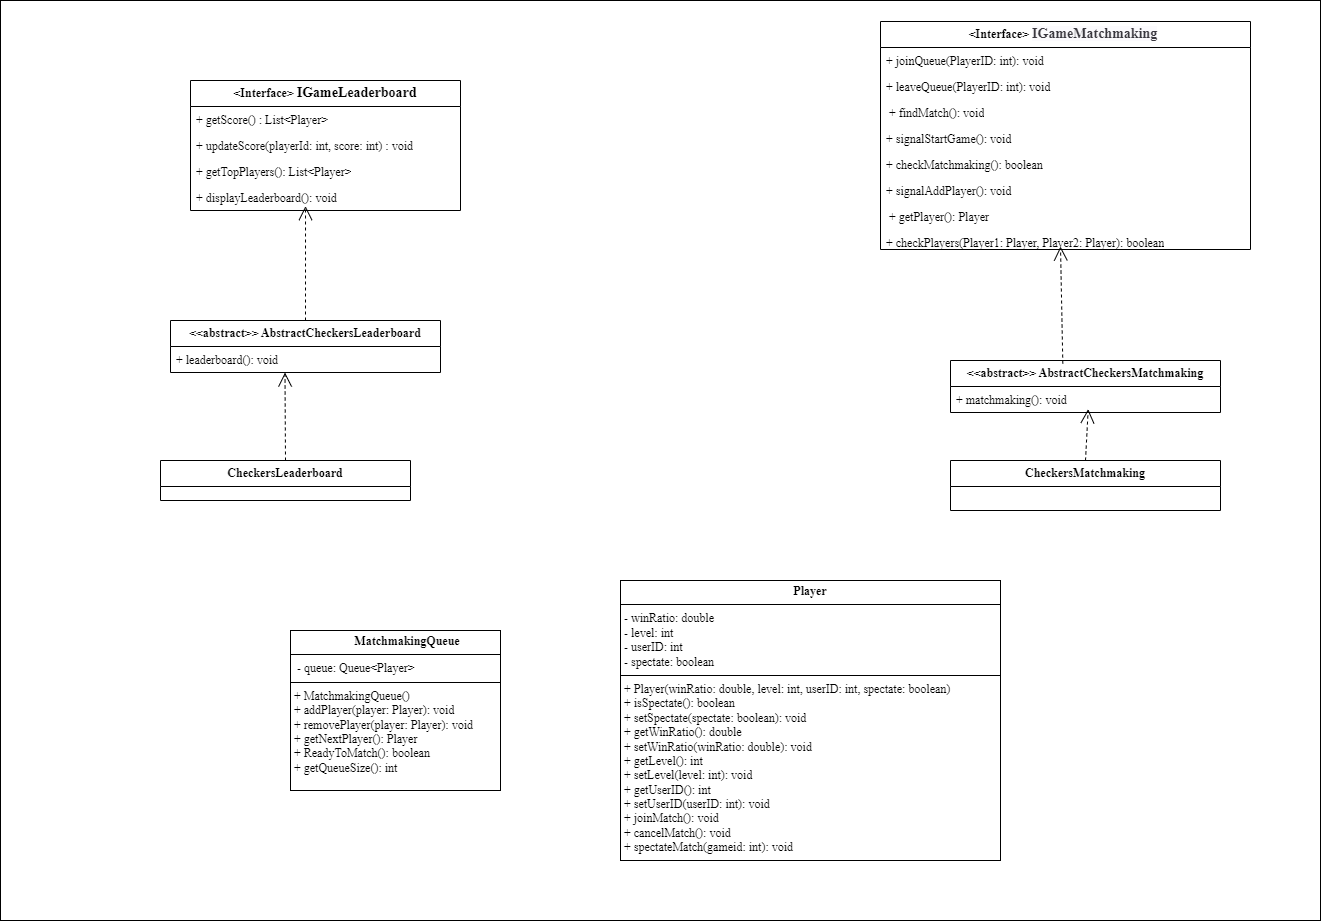

The diagram above was exported from draw.io. Its source (the exported page's mxGraphModel, read from the mxfile embedded in the PNG):
<mxGraphModel dx="3172" dy="2298" grid="1" gridSize="10" guides="1" tooltips="1" connect="1" arrows="1" fold="1" page="1" pageScale="1" pageWidth="827" pageHeight="1169" math="0" shadow="0">
  <root>
    <mxCell id="WIyWlLk6GJQsqaUBKTNV-0" />
    <mxCell id="WIyWlLk6GJQsqaUBKTNV-1" parent="WIyWlLk6GJQsqaUBKTNV-0" />
    <mxCell id="lsEaGBs_BkbbL9tJ6t5k-56" value="" style="rounded=0;whiteSpace=wrap;html=1;" vertex="1" parent="WIyWlLk6GJQsqaUBKTNV-1">
      <mxGeometry x="-40" y="-880" width="1320" height="920" as="geometry" />
    </mxCell>
    <mxCell id="lsEaGBs_BkbbL9tJ6t5k-2" value="&lt;span style=&quot;font-family: &amp;quot;Times New Roman&amp;quot;; font-weight: 700;&quot;&gt;&amp;lt;Interface&amp;gt; &lt;font style=&quot;font-size: 14px;&quot;&gt;IGameLeaderboard&lt;/font&gt;&lt;/span&gt;" style="swimlane;fontStyle=0;childLayout=stackLayout;horizontal=1;startSize=26;fillColor=none;horizontalStack=0;resizeParent=1;resizeParentMax=0;resizeLast=0;collapsible=1;marginBottom=0;whiteSpace=wrap;html=1;" vertex="1" parent="WIyWlLk6GJQsqaUBKTNV-1">
      <mxGeometry x="150" y="-800" width="270" height="130" as="geometry">
        <mxRectangle x="330" y="-120" width="210" height="30" as="alternateBounds" />
      </mxGeometry>
    </mxCell>
    <mxCell id="lsEaGBs_BkbbL9tJ6t5k-3" value="&lt;font face=&quot;Times New Roman&quot;&gt;+ getScore() : List&amp;lt;Player&amp;gt;&lt;/font&gt;" style="text;strokeColor=none;fillColor=none;align=left;verticalAlign=top;spacingLeft=4;spacingRight=4;overflow=hidden;rotatable=0;points=[[0,0.5],[1,0.5]];portConstraint=eastwest;whiteSpace=wrap;html=1;" vertex="1" parent="lsEaGBs_BkbbL9tJ6t5k-2">
      <mxGeometry y="26" width="270" height="26" as="geometry" />
    </mxCell>
    <mxCell id="lsEaGBs_BkbbL9tJ6t5k-4" value="&lt;font face=&quot;Times New Roman&quot;&gt;+ updateScore(playerId: int, score: int) : void&lt;/font&gt;" style="text;strokeColor=none;fillColor=none;align=left;verticalAlign=top;spacingLeft=4;spacingRight=4;overflow=hidden;rotatable=0;points=[[0,0.5],[1,0.5]];portConstraint=eastwest;whiteSpace=wrap;html=1;" vertex="1" parent="lsEaGBs_BkbbL9tJ6t5k-2">
      <mxGeometry y="52" width="270" height="26" as="geometry" />
    </mxCell>
    <mxCell id="lsEaGBs_BkbbL9tJ6t5k-5" value="&lt;font face=&quot;Times New Roman&quot;&gt;+ getTopPlayers(): List&amp;lt;Player&amp;gt;&lt;/font&gt;&lt;div&gt;&lt;br&gt;&lt;/div&gt;" style="text;strokeColor=none;fillColor=none;align=left;verticalAlign=top;spacingLeft=4;spacingRight=4;overflow=hidden;rotatable=0;points=[[0,0.5],[1,0.5]];portConstraint=eastwest;whiteSpace=wrap;html=1;" vertex="1" parent="lsEaGBs_BkbbL9tJ6t5k-2">
      <mxGeometry y="78" width="270" height="26" as="geometry" />
    </mxCell>
    <mxCell id="lsEaGBs_BkbbL9tJ6t5k-11" value="&lt;font face=&quot;Times New Roman&quot;&gt;+ displayLeaderboard(): void&amp;nbsp;&amp;nbsp;&lt;/font&gt;" style="text;strokeColor=none;fillColor=none;align=left;verticalAlign=top;spacingLeft=4;spacingRight=4;overflow=hidden;rotatable=0;points=[[0,0.5],[1,0.5]];portConstraint=eastwest;whiteSpace=wrap;html=1;" vertex="1" parent="lsEaGBs_BkbbL9tJ6t5k-2">
      <mxGeometry y="104" width="270" height="26" as="geometry" />
    </mxCell>
    <mxCell id="lsEaGBs_BkbbL9tJ6t5k-12" value="&lt;font face=&quot;Times New Roman&quot;&gt;&lt;span style=&quot;font-weight: 700;&quot;&gt;&amp;lt;Interface&amp;gt;&amp;nbsp;&lt;/span&gt;&lt;span style=&quot;box-sizing: border-box; --tw-border-spacing-x: 0; --tw-border-spacing-y: 0; --tw-translate-x: 0; --tw-translate-y: 0; --tw-rotate: 0; --tw-skew-x: 0; --tw-skew-y: 0; --tw-scale-x: 1; --tw-scale-y: 1; --tw-pan-x: ; --tw-pan-y: ; --tw-pinch-zoom: ; --tw-scroll-snap-strictness: proximity; --tw-gradient-from-position: ; --tw-gradient-via-position: ; --tw-gradient-to-position: ; --tw-ordinal: ; --tw-slashed-zero: ; --tw-numeric-figure: ; --tw-numeric-spacing: ; --tw-numeric-fraction: ; --tw-ring-offset-shadow: 0 0 #0000; --tw-ring-shadow: 0 0 #0000; --tw-shadow: 0 0 #0000; --tw-shadow-colored: 0 0 #0000; --tw-blur: ; --tw-brightness: ; --tw-contrast: ; --tw-grayscale: ; --tw-hue-rotate: ; --tw-invert: ; --tw-saturate: ; --tw-sepia: ; --tw-drop-shadow: ; --tw-backdrop-blur: ; --tw-backdrop-brightness: ; --tw-backdrop-contrast: ; --tw-backdrop-grayscale: ; --tw-backdrop-hue-rotate: ; --tw-backdrop-invert: ; --tw-backdrop-opacity: ; --tw-backdrop-saturate: ; --tw-backdrop-sepia: ; font-variant-ligatures: none; font-weight: 600; word-break: break-all; color: rgb(58, 56, 63); font-size: 14px; text-align: left; background-color: rgb(251, 250, 253); margin-right: 0.25rem !important;&quot; class=&quot;file-title-name mr-1 js-blob-header-filepath gl-break-all gl-font-bold&quot; data-testid=&quot;file-title-content&quot;&gt;IGameMatchmaking&lt;/span&gt;&lt;/font&gt;" style="swimlane;fontStyle=0;childLayout=stackLayout;horizontal=1;startSize=26;fillColor=none;horizontalStack=0;resizeParent=1;resizeParentMax=0;resizeLast=0;collapsible=1;marginBottom=0;whiteSpace=wrap;html=1;" vertex="1" parent="WIyWlLk6GJQsqaUBKTNV-1">
      <mxGeometry x="840" y="-859" width="370" height="228" as="geometry">
        <mxRectangle x="330" y="-90" width="210" height="30" as="alternateBounds" />
      </mxGeometry>
    </mxCell>
    <mxCell id="lsEaGBs_BkbbL9tJ6t5k-13" value="&lt;font face=&quot;Times New Roman&quot;&gt;+ joinQueue(PlayerID: int): void&amp;nbsp;&lt;/font&gt;" style="text;strokeColor=none;fillColor=none;align=left;verticalAlign=top;spacingLeft=4;spacingRight=4;overflow=hidden;rotatable=0;points=[[0,0.5],[1,0.5]];portConstraint=eastwest;whiteSpace=wrap;html=1;" vertex="1" parent="lsEaGBs_BkbbL9tJ6t5k-12">
      <mxGeometry y="26" width="370" height="26" as="geometry" />
    </mxCell>
    <mxCell id="lsEaGBs_BkbbL9tJ6t5k-14" value="&lt;font face=&quot;Times New Roman&quot;&gt;+ leaveQueue(PlayerID: int): void&amp;nbsp;&amp;nbsp;&lt;/font&gt;" style="text;strokeColor=none;fillColor=none;align=left;verticalAlign=top;spacingLeft=4;spacingRight=4;overflow=hidden;rotatable=0;points=[[0,0.5],[1,0.5]];portConstraint=eastwest;whiteSpace=wrap;html=1;" vertex="1" parent="lsEaGBs_BkbbL9tJ6t5k-12">
      <mxGeometry y="52" width="370" height="26" as="geometry" />
    </mxCell>
    <mxCell id="lsEaGBs_BkbbL9tJ6t5k-15" value="&lt;div&gt;&lt;font face=&quot;Times New Roman&quot;&gt;&amp;nbsp;+ findMatch(): void&lt;/font&gt;&lt;/div&gt;" style="text;strokeColor=none;fillColor=none;align=left;verticalAlign=top;spacingLeft=4;spacingRight=4;overflow=hidden;rotatable=0;points=[[0,0.5],[1,0.5]];portConstraint=eastwest;whiteSpace=wrap;html=1;" vertex="1" parent="lsEaGBs_BkbbL9tJ6t5k-12">
      <mxGeometry y="78" width="370" height="26" as="geometry" />
    </mxCell>
    <mxCell id="lsEaGBs_BkbbL9tJ6t5k-16" value="&lt;font face=&quot;Times New Roman&quot;&gt;+ signalStartGame(): void&amp;nbsp;&amp;nbsp;&lt;/font&gt;" style="text;strokeColor=none;fillColor=none;align=left;verticalAlign=top;spacingLeft=4;spacingRight=4;overflow=hidden;rotatable=0;points=[[0,0.5],[1,0.5]];portConstraint=eastwest;whiteSpace=wrap;html=1;" vertex="1" parent="lsEaGBs_BkbbL9tJ6t5k-12">
      <mxGeometry y="104" width="370" height="26" as="geometry" />
    </mxCell>
    <mxCell id="lsEaGBs_BkbbL9tJ6t5k-18" value="&lt;font face=&quot;Times New Roman&quot;&gt;+ checkMatchmaking(): boolean&lt;/font&gt;" style="text;strokeColor=none;fillColor=none;align=left;verticalAlign=top;spacingLeft=4;spacingRight=4;overflow=hidden;rotatable=0;points=[[0,0.5],[1,0.5]];portConstraint=eastwest;whiteSpace=wrap;html=1;" vertex="1" parent="lsEaGBs_BkbbL9tJ6t5k-12">
      <mxGeometry y="130" width="370" height="26" as="geometry" />
    </mxCell>
    <mxCell id="lsEaGBs_BkbbL9tJ6t5k-19" value="&lt;font face=&quot;Times New Roman&quot;&gt;+ signalAddPlayer(): void&amp;nbsp; &amp;nbsp; &amp;nbsp; &amp;nbsp; &amp;nbsp; &amp;nbsp; &amp;nbsp; &amp;nbsp; &amp;nbsp; &amp;nbsp; &amp;nbsp; &amp;nbsp;&amp;nbsp;&lt;/font&gt;" style="text;strokeColor=none;fillColor=none;align=left;verticalAlign=top;spacingLeft=4;spacingRight=4;overflow=hidden;rotatable=0;points=[[0,0.5],[1,0.5]];portConstraint=eastwest;whiteSpace=wrap;html=1;" vertex="1" parent="lsEaGBs_BkbbL9tJ6t5k-12">
      <mxGeometry y="156" width="370" height="26" as="geometry" />
    </mxCell>
    <mxCell id="lsEaGBs_BkbbL9tJ6t5k-20" value="&lt;font face=&quot;Times New Roman&quot;&gt;&amp;nbsp;+ getPlayer(): Player&amp;nbsp;&amp;nbsp;&lt;/font&gt;" style="text;strokeColor=none;fillColor=none;align=left;verticalAlign=top;spacingLeft=4;spacingRight=4;overflow=hidden;rotatable=0;points=[[0,0.5],[1,0.5]];portConstraint=eastwest;whiteSpace=wrap;html=1;" vertex="1" parent="lsEaGBs_BkbbL9tJ6t5k-12">
      <mxGeometry y="182" width="370" height="26" as="geometry" />
    </mxCell>
    <mxCell id="lsEaGBs_BkbbL9tJ6t5k-21" value="&lt;font face=&quot;Times New Roman&quot;&gt;+ checkPlayers(Player1: Player, Player2: Player): boolean&lt;/font&gt;" style="text;strokeColor=none;fillColor=none;align=left;verticalAlign=top;spacingLeft=4;spacingRight=4;overflow=hidden;rotatable=0;points=[[0,0.5],[1,0.5]];portConstraint=eastwest;whiteSpace=wrap;html=1;" vertex="1" parent="lsEaGBs_BkbbL9tJ6t5k-12">
      <mxGeometry y="208" width="370" height="20" as="geometry" />
    </mxCell>
    <mxCell id="lsEaGBs_BkbbL9tJ6t5k-23" value="&lt;font face=&quot;Times New Roman&quot;&gt;&lt;b&gt;&amp;lt;&amp;lt;abstract&amp;gt;&amp;gt; AbstractCheckersLeaderboard&lt;/b&gt;&lt;/font&gt;" style="swimlane;fontStyle=0;childLayout=stackLayout;horizontal=1;startSize=26;fillColor=none;horizontalStack=0;resizeParent=1;resizeParentMax=0;resizeLast=0;collapsible=1;marginBottom=0;whiteSpace=wrap;html=1;" vertex="1" parent="WIyWlLk6GJQsqaUBKTNV-1">
      <mxGeometry x="130" y="-560" width="270" height="52" as="geometry">
        <mxRectangle x="450" y="-430" width="210" height="30" as="alternateBounds" />
      </mxGeometry>
    </mxCell>
    <mxCell id="lsEaGBs_BkbbL9tJ6t5k-24" value="&lt;font face=&quot;Times New Roman&quot;&gt;+ leaderboard(): void&amp;nbsp; &amp;nbsp;&amp;nbsp;&lt;/font&gt;" style="text;strokeColor=none;fillColor=none;align=left;verticalAlign=top;spacingLeft=4;spacingRight=4;overflow=hidden;rotatable=0;points=[[0,0.5],[1,0.5]];portConstraint=eastwest;whiteSpace=wrap;html=1;" vertex="1" parent="lsEaGBs_BkbbL9tJ6t5k-23">
      <mxGeometry y="26" width="270" height="26" as="geometry" />
    </mxCell>
    <mxCell id="lsEaGBs_BkbbL9tJ6t5k-30" value="&lt;b style=&quot;font-family: &amp;quot;Times New Roman&amp;quot;;&quot;&gt;CheckersLeaderboard&lt;/b&gt;&lt;font face=&quot;Times New Roman&quot;&gt;&lt;b&gt;&lt;/b&gt;&lt;/font&gt;" style="swimlane;fontStyle=0;childLayout=stackLayout;horizontal=1;startSize=26;fillColor=none;horizontalStack=0;resizeParent=1;resizeParentMax=0;resizeLast=0;collapsible=1;marginBottom=0;whiteSpace=wrap;html=1;" vertex="1" parent="WIyWlLk6GJQsqaUBKTNV-1">
      <mxGeometry x="120" y="-420" width="250" height="40" as="geometry">
        <mxRectangle x="610" y="-220" width="210" height="30" as="alternateBounds" />
      </mxGeometry>
    </mxCell>
    <mxCell id="lsEaGBs_BkbbL9tJ6t5k-35" value="&lt;font face=&quot;Times New Roman&quot;&gt;&lt;b&gt;&amp;lt;&amp;lt;abstract&amp;gt;&amp;gt; AbstractCheckersMatchmaking&lt;/b&gt;&lt;/font&gt;" style="swimlane;fontStyle=0;childLayout=stackLayout;horizontal=1;startSize=26;fillColor=none;horizontalStack=0;resizeParent=1;resizeParentMax=0;resizeLast=0;collapsible=1;marginBottom=0;whiteSpace=wrap;html=1;" vertex="1" parent="WIyWlLk6GJQsqaUBKTNV-1">
      <mxGeometry x="910" y="-520" width="270" height="52" as="geometry">
        <mxRectangle x="450" y="-430" width="210" height="30" as="alternateBounds" />
      </mxGeometry>
    </mxCell>
    <mxCell id="lsEaGBs_BkbbL9tJ6t5k-36" value="&lt;font face=&quot;Times New Roman&quot;&gt;+ matchmaking(): void&amp;nbsp; &amp;nbsp;&amp;nbsp;&lt;/font&gt;" style="text;strokeColor=none;fillColor=none;align=left;verticalAlign=top;spacingLeft=4;spacingRight=4;overflow=hidden;rotatable=0;points=[[0,0.5],[1,0.5]];portConstraint=eastwest;whiteSpace=wrap;html=1;" vertex="1" parent="lsEaGBs_BkbbL9tJ6t5k-35">
      <mxGeometry y="26" width="270" height="26" as="geometry" />
    </mxCell>
    <mxCell id="lsEaGBs_BkbbL9tJ6t5k-37" value="&lt;br&gt;&lt;font face=&quot;Times New Roman&quot;&gt;&lt;b&gt;CheckersMatchmaking                                 &lt;/b&gt;&lt;/font&gt;&lt;div&gt;&lt;br/&gt;&lt;/div&gt;" style="swimlane;fontStyle=0;childLayout=stackLayout;horizontal=1;startSize=26;fillColor=none;horizontalStack=0;resizeParent=1;resizeParentMax=0;resizeLast=0;collapsible=1;marginBottom=0;whiteSpace=wrap;html=1;" vertex="1" parent="WIyWlLk6GJQsqaUBKTNV-1">
      <mxGeometry x="910" y="-420" width="270" height="50" as="geometry">
        <mxRectangle x="500" y="-584" width="210" height="30" as="alternateBounds" />
      </mxGeometry>
    </mxCell>
    <mxCell id="lsEaGBs_BkbbL9tJ6t5k-55" value="&lt;p style=&quot;margin:0px;margin-top:4px;text-align:center;&quot;&gt;&lt;font face=&quot;Times New Roman&quot;&gt;&lt;b&gt;Player&lt;/b&gt;&lt;/font&gt;&lt;/p&gt;&lt;hr size=&quot;1&quot; style=&quot;border-style:solid;&quot;&gt;&lt;p style=&quot;margin:0px;margin-left:4px;&quot;&gt;&lt;font face=&quot;Times New Roman&quot;&gt;- winRatio: double&lt;br&gt;- level: int&lt;br&gt; - userID: int&amp;nbsp;&amp;nbsp;&lt;br&gt;- spectate: boolean&amp;nbsp; &amp;nbsp;&lt;/font&gt;&lt;/p&gt;&lt;hr size=&quot;1&quot; style=&quot;border-style:solid;&quot;&gt;&lt;p style=&quot;margin:0px;margin-left:4px;&quot;&gt;&lt;font face=&quot;Times New Roman&quot;&gt;+ Player(winRatio: double, level: int, userID: int, spectate: boolean)&lt;br&gt;+ isSpectate(): boolean&lt;br&gt;+ setSpectate(spectate: boolean): void &lt;br&gt;+ getWinRatio(): double&lt;br&gt;+ setWinRatio(winRatio: double): void &lt;br&gt;+ getLevel(): int &lt;br&gt;+ setLevel(level: int): void&lt;/font&gt;&lt;/p&gt;&lt;p style=&quot;margin:0px;margin-left:4px;&quot;&gt;&lt;font face=&quot;Times New Roman&quot;&gt; + getUserID(): int&amp;nbsp;&lt;/font&gt;&lt;/p&gt;&lt;p style=&quot;margin:0px;margin-left:4px;&quot;&gt;&lt;font face=&quot;Times New Roman&quot;&gt;+ setUserID(userID: int): void &lt;br&gt;+ joinMatch(): void&amp;nbsp;&lt;/font&gt;&lt;/p&gt;&lt;p style=&quot;margin:0px;margin-left:4px;&quot;&gt;&lt;font face=&quot;Times New Roman&quot;&gt;+ cancelMatch(): void&lt;/font&gt;&lt;/p&gt;&lt;p style=&quot;margin:0px;margin-left:4px;&quot;&gt;&lt;font face=&quot;Times New Roman&quot;&gt;+ spectateMatch(gameid: int): void   &amp;nbsp;&amp;nbsp; &amp;nbsp; &amp;nbsp; &amp;nbsp; &amp;nbsp;&lt;/font&gt;&lt;/p&gt;" style="verticalAlign=top;align=left;overflow=fill;html=1;whiteSpace=wrap;" vertex="1" parent="WIyWlLk6GJQsqaUBKTNV-1">
      <mxGeometry x="580" y="-300" width="380" height="280" as="geometry" />
    </mxCell>
    <mxCell id="lsEaGBs_BkbbL9tJ6t5k-58" value="&lt;p style=&quot;margin:0px;margin-top:4px;text-align:center;&quot;&gt;&lt;font face=&quot;Times New Roman&quot;&gt;&lt;span style=&quot;white-space: pre;&quot;&gt;&#09;&lt;/span&gt;&lt;span style=&quot;background-color: transparent; color: light-dark(rgb(0, 0, 0), rgb(255, 255, 255)); text-align: left;&quot;&gt;&lt;b&gt;MatchmakingQueue&lt;/b&gt;&lt;/span&gt;&lt;br&gt;&lt;/font&gt;&lt;/p&gt;&lt;hr size=&quot;1&quot; style=&quot;border-style:solid;&quot;&gt;&lt;p style=&quot;margin:0px;margin-left:4px;&quot;&gt;&lt;font face=&quot;Times New Roman&quot;&gt;&amp;nbsp;- queue: Queue&amp;lt;Player&amp;gt;&amp;nbsp;&lt;/font&gt;&lt;/p&gt;&lt;hr size=&quot;1&quot; style=&quot;border-style:solid;&quot;&gt;&lt;p style=&quot;margin:0px;margin-left:4px;&quot;&gt;&lt;font face=&quot;Times New Roman&quot;&gt;+ MatchmakingQueue()&lt;/font&gt;&lt;/p&gt;&lt;p style=&quot;margin:0px;margin-left:4px;&quot;&gt;&lt;font face=&quot;Times New Roman&quot;&gt;+ addPlayer(player: Player): void&amp;nbsp;&lt;/font&gt;&lt;/p&gt;&lt;p style=&quot;margin:0px;margin-left:4px;&quot;&gt;&lt;font face=&quot;Times New Roman&quot;&gt;+ removePlayer(player: Player): void&amp;nbsp;&lt;/font&gt;&lt;/p&gt;&lt;p style=&quot;margin:0px;margin-left:4px;&quot;&gt;&lt;font face=&quot;Times New Roman&quot;&gt;+ getNextPlayer(): Player&amp;nbsp;&lt;br&gt;+ ReadyToMatch(): boolean&amp;nbsp;&lt;br&gt;+ getQueueSize(): int&lt;/font&gt;&lt;/p&gt;" style="verticalAlign=top;align=left;overflow=fill;html=1;whiteSpace=wrap;" vertex="1" parent="WIyWlLk6GJQsqaUBKTNV-1">
      <mxGeometry x="250" y="-250" width="210" height="160" as="geometry" />
    </mxCell>
    <mxCell id="lsEaGBs_BkbbL9tJ6t5k-59" value="" style="endArrow=open;endSize=12;dashed=1;html=1;rounded=0;exitX=0.5;exitY=0;exitDx=0;exitDy=0;entryX=0.426;entryY=0.832;entryDx=0;entryDy=0;entryPerimeter=0;" edge="1" parent="WIyWlLk6GJQsqaUBKTNV-1" source="lsEaGBs_BkbbL9tJ6t5k-23" target="lsEaGBs_BkbbL9tJ6t5k-11">
      <mxGeometry width="160" relative="1" as="geometry">
        <mxPoint x="240" y="-570" as="sourcePoint" />
        <mxPoint x="400" y="-570" as="targetPoint" />
      </mxGeometry>
    </mxCell>
    <mxCell id="lsEaGBs_BkbbL9tJ6t5k-63" value="" style="endArrow=open;endSize=12;dashed=1;html=1;rounded=0;exitX=0.416;exitY=0.058;exitDx=0;exitDy=0;exitPerimeter=0;" edge="1" parent="WIyWlLk6GJQsqaUBKTNV-1" source="lsEaGBs_BkbbL9tJ6t5k-35">
      <mxGeometry width="160" relative="1" as="geometry">
        <mxPoint x="1020" y="-520" as="sourcePoint" />
        <mxPoint x="1020" y="-634" as="targetPoint" />
      </mxGeometry>
    </mxCell>
    <mxCell id="lsEaGBs_BkbbL9tJ6t5k-64" value="" style="endArrow=open;endSize=12;dashed=1;html=1;rounded=0;entryX=0.426;entryY=0.832;entryDx=0;entryDy=0;entryPerimeter=0;" edge="1" parent="WIyWlLk6GJQsqaUBKTNV-1">
      <mxGeometry width="160" relative="1" as="geometry">
        <mxPoint x="245" y="-420" as="sourcePoint" />
        <mxPoint x="244.5" y="-508" as="targetPoint" />
      </mxGeometry>
    </mxCell>
    <mxCell id="lsEaGBs_BkbbL9tJ6t5k-65" value="" style="endArrow=open;endSize=12;dashed=1;html=1;rounded=0;entryX=0.51;entryY=0.869;entryDx=0;entryDy=0;entryPerimeter=0;exitX=0.5;exitY=0;exitDx=0;exitDy=0;" edge="1" parent="WIyWlLk6GJQsqaUBKTNV-1" source="lsEaGBs_BkbbL9tJ6t5k-37" target="lsEaGBs_BkbbL9tJ6t5k-36">
      <mxGeometry width="160" relative="1" as="geometry">
        <mxPoint x="1040" y="-420" as="sourcePoint" />
        <mxPoint x="1040" y="-470" as="targetPoint" />
      </mxGeometry>
    </mxCell>
  </root>
</mxGraphModel>